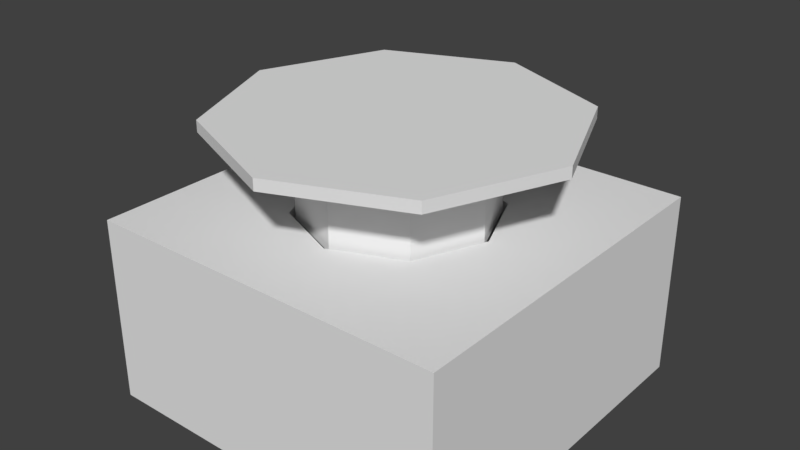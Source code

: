 # Source: EjectButtonMK2.blend  (saved by Blender 2.79.0; exported with 4.5.12 LTS)
import bpy
from mathutils import Matrix  # noqa: F401  (used for matrix-valued properties, if any)

bpy.ops.wm.read_factory_settings(use_empty=True)
scene = bpy.context.scene
scene.name = 'Scene'

# ---- collections
col_collection_1 = bpy.data.collections.new('Collection 1'); scene.collection.children.link(col_collection_1)
col_collection_1.hide_render = True
col_collection_1.hide_viewport = True
col_collection_5 = bpy.data.collections.new('Collection 5'); scene.collection.children.link(col_collection_5)

# ---- world
world_world = bpy.data.worlds.new('World'); scene.world = world_world
world_world.color = (0.05088, 0.05088, 0.05088)
world_world.use_sun_shadow = False
world_world.sun_shadow_jitter_overblur = 0.0
world_world.cycles.sampling_method = 'MANUAL'

# ---- meshes
me_cube_001 = bpy.data.meshes.new('Cube.001')
me_cube_001.from_pydata([(-0.607, 7.25e-09, 2.421), (-0.4289, 0.4299, 2.421), (0.6089, -2.657e-08, 2.421), (-0.4289, -0.4299, 2.421), (0.0009958, 0.6079, 2.421), (0.4309, 0.4299, 2.421), (0.4309, -0.4299, 2.421), (0.0009957, -0.6079, 2.421), (-1.0, -1.0, -1.0), (-1.0, -1.0, 1.0), (-1.0, 1.0, -1.0), (-1.0, 1.0, 1.0), (1.0, -1.0, -1.0), (1.0, -1.0, 1.0), (1.0, 1.0, -1.0), (1.0, 1.0, 1.0), (0.0009957, -0.6079, 1.0), (0.4309, -0.4299, 1.0), (0.4309, 0.4299, 1.0), (0.0009958, 0.6079, 1.0), (-0.4289, -0.4299, 1.0), (-0.4289, 0.4299, 1.0), (-0.607, 7.25e-09, 1.0), (0.6089, -2.657e-08, 1.0), (-0.607, 7.25e-09, 2.639), (-0.4289, -0.4299, 2.639), (0.6089, -2.657e-08, 2.639), (0.4309, 0.4299, 2.639), (0.0009958, 0.6079, 2.639), (-0.4289, 0.4299, 2.639), (0.4309, -0.4299, 2.639), (0.0009957, -0.6079, 2.639), (-0.607, 7.25e-09, 2.421), (-0.4289, -0.4299, 2.421), (0.6089, -2.657e-08, 2.421), (0.4309, 0.4299, 2.421), (0.0009958, 0.6079, 2.421), (-0.4289, 0.4299, 2.421), (0.4309, -0.4299, 2.421), (0.0009957, -0.6079, 2.421), (-0.607, 7.25e-09, 2.639), (-0.4289, -0.4299, 2.639), (0.6089, -2.657e-08, 2.639), (0.4309, 0.4299, 2.639), (0.0009958, 0.6079, 2.639), (-0.4289, 0.4299, 2.639), (0.4309, -0.4299, 2.639), (0.0009957, -0.6079, 2.639), (-1.117, 1.646e-08, 2.421), (-0.7897, -0.7907, 2.421), (1.119, -4.575e-08, 2.421), (0.7917, 0.7907, 2.421), (0.0009958, 1.118, 2.421), (-0.7897, 0.7907, 2.421), (0.7917, -0.7907, 2.421), (0.0009957, -1.118, 2.421), (-1.117, 1.646e-08, 2.639), (-0.7897, -0.7907, 2.639), (1.119, -4.575e-08, 2.639), (0.7917, 0.7907, 2.639), (0.0009958, 1.118, 2.639), (-0.7897, 0.7907, 2.639), (0.7917, -0.7907, 2.639), (0.0009957, -1.118, 2.639)], [], [(16, 17, 6, 7), (20, 16, 7, 3), (21, 22, 0, 1), (23, 18, 5, 2), (18, 19, 4, 5), (17, 23, 2, 6), (19, 21, 1, 4), (26, 30, 46, 42), (22, 20, 3, 0), (8, 9, 11, 10), (10, 11, 15, 14), (14, 15, 13, 12), (12, 13, 9, 8), (10, 14, 12, 8), (15, 23, 17, 16, 20, 22, 9, 13), (9, 22, 21, 19, 18, 23, 15, 11), (31, 30, 26, 27, 28, 29, 24, 25), (6, 2, 34, 38), (24, 29, 45, 40), (1, 0, 32, 37), (29, 28, 44, 45), (4, 1, 37, 36), (27, 26, 42, 43), (2, 5, 35, 34), (36, 37, 53, 52), (43, 42, 58, 59), (34, 35, 51, 50), (41, 40, 56, 57), (46, 47, 63, 62), (32, 33, 49, 48), (39, 38, 54, 55), (44, 43, 59, 60), (7, 6, 38, 39), (3, 7, 39, 33), (31, 25, 41, 47), (5, 4, 36, 35), (28, 27, 43, 44), (30, 31, 47, 46), (0, 3, 33, 32), (25, 24, 40, 41), (51, 52, 60, 59), (54, 50, 58, 62), (52, 53, 61, 60), (48, 49, 57, 56), (55, 54, 62, 63), (49, 55, 63, 57), (53, 48, 56, 61), (50, 51, 59, 58), (45, 44, 60, 61), (37, 32, 48, 53), (40, 45, 61, 56), (38, 34, 50, 54), (42, 46, 62, 58), (33, 39, 55, 49), (47, 41, 57, 63), (35, 36, 52, 51)])
me_cube_001.use_remesh_preserve_volume = False
me_cube_001.use_remesh_preserve_attributes = False
me_cube_001.use_mirror_vertex_groups = False
me_cube_001.update()
me_cube_004 = bpy.data.meshes.new('Cube.004')
me_cube_004.from_pydata([(-4.473e-08, -0.5116, 2.163), (0.3618, -0.3618, 2.163), (0.3618, 0.3618, 2.163), (0.0, 0.5116, 2.163), (-0.3618, -0.3618, 2.163), (0.5116, -2.236e-08, 2.163), (-0.3618, 0.3618, 2.163), (-0.5116, 6.101e-09, 2.163), (-5.442e-08, -0.5116, 3.083), (0.3618, -0.3618, 3.083), (0.3618, 0.3618, 3.083), (-9.697e-09, 0.5116, 3.083), (-0.3618, -0.3618, 3.083), (0.5116, -2.236e-08, 3.083), (-0.3618, 0.3618, 3.083), (-0.5116, 6.101e-09, 3.083), (-5.697e-08, -0.5116, 3.204), (0.3618, -0.3618, 3.204), (0.3618, 0.3618, 3.204), (-1.224e-08, 0.5116, 3.204), (-0.3618, -0.3618, 3.204), (0.5116, -2.236e-08, 3.204), (-0.3618, 0.3618, 3.204), (-0.5116, 6.101e-09, 3.204), (-7.547e-08, -0.949, 3.083), (0.6711, -0.6711, 3.083), (0.6711, 0.6711, 3.083), (7.494e-09, 0.949, 3.083), (-0.6711, -0.6711, 3.083), (0.949, -4.499e-08, 3.083), (-0.6711, 0.6711, 3.083), (-0.949, 7.806e-09, 3.083), (-8.02e-08, -0.949, 3.204), (0.6711, -0.6711, 3.204), (0.6711, 0.6711, 3.204), (2.769e-09, 0.949, 3.204), (-0.6711, -0.6711, 3.204), (0.949, -4.499e-08, 3.204), (-0.6711, 0.6711, 3.204), (-0.949, 7.806e-09, 3.204), (0.3618, 0.3618, 2.623), (0.5116, -2.236e-08, 2.623), (-0.5116, 6.101e-09, 2.623), (-0.3618, 0.3618, 2.623), (-4.957e-08, -0.5116, 2.623), (-0.3618, -0.3618, 2.623), (0.3618, -0.3618, 2.623), (-4.848e-09, 0.5116, 2.623)], [], [(41, 40, 10, 13), (21, 17, 33, 37), (43, 42, 15, 14), (45, 44, 8, 12), (44, 46, 9, 8), (42, 45, 12, 15), (47, 43, 14, 11), (46, 41, 13, 9), (40, 47, 11, 10), (16, 17, 21, 18, 19, 22, 23, 20), (14, 15, 31, 30), (16, 20, 36, 32), (9, 13, 29, 25), (19, 18, 34, 35), (12, 8, 24, 28), (17, 16, 32, 33), (10, 11, 27, 26), (25, 29, 37, 33), (26, 27, 35, 34), (29, 26, 34, 37), (30, 31, 39, 38), (28, 24, 32, 36), (24, 25, 33, 32), (31, 28, 36, 39), (27, 30, 38, 35), (11, 14, 30, 27), (23, 22, 38, 39), (13, 10, 26, 29), (22, 19, 35, 38), (15, 12, 28, 31), (18, 21, 37, 34), (8, 9, 25, 24), (20, 23, 39, 36), (2, 3, 47, 40), (1, 5, 41, 46), (3, 6, 43, 47), (7, 4, 45, 42), (0, 1, 46, 44), (4, 0, 44, 45), (6, 7, 42, 43), (5, 2, 40, 41), (0, 4, 7, 6, 3, 2, 5, 1)])
me_cube_004.use_remesh_preserve_volume = False
me_cube_004.use_remesh_preserve_attributes = False
me_cube_004.use_mirror_vertex_groups = False
me_cube_004.update()
me_cube_002 = bpy.data.meshes.new('Cube.002')
me_cube_002.from_pydata([(-1.0, -1.0, -1.0), (-1.0, -1.0, 1.0), (-1.0, 1.0, -1.0), (-1.0, 1.0, 1.0), (1.0, -1.0, -1.0), (1.0, -1.0, 1.0), (1.0, 1.0, -1.0), (1.0, 1.0, 1.0), (-0.5421, -0.002218, -0.3783), (-4.473e-08, -0.5116, 1.0), (0.3618, -0.3618, 1.0), (0.3618, 0.3618, 1.0), (0.0, 0.5116, 1.0), (-0.3618, -0.3618, 1.0), (-0.3618, 0.3618, 1.0), (-0.5116, 6.101e-09, 1.0), (0.5116, -2.236e-08, 1.0), (-4.473e-08, -0.5116, 1.0), (0.3618, -0.3618, 1.0), (0.3618, 0.3618, 1.0), (0.0, 0.5116, 1.0), (-0.3618, -0.3618, 1.0), (0.5116, -2.236e-08, 1.0), (-0.3618, 0.3618, 1.0), (-0.5116, 6.101e-09, 1.0), (-4.473e-08, -0.5116, 1.0), (0.3618, -0.3618, 1.0), (0.3795, 0.3795, 0.2323), (0.0, 0.5116, 1.0), (-0.3618, -0.3618, 1.0), (0.5116, -2.236e-08, 1.0), (-0.5421, -0.002218, 0.2323), (-0.5116, 6.101e-09, 1.0), (0.3795, 0.3795, -0.3783), (-4.473e-08, -0.5116, 1.0), (0.3618, -0.3618, 1.0), (-0.3618, -0.3618, 1.0), (0.5116, -2.236e-08, 1.0), (0.5376, -0.002218, -0.3783), (-0.5116, 6.101e-09, 1.0), (-0.3839, 0.3795, 0.2323), (0.3618, 0.3618, 0.09514), (-0.3618, 0.3618, 0.09514), (-0.5116, 6.101e-09, 0.09514), (0.5116, -2.236e-08, 0.09514), (-0.3618, 0.3618, 0.09514), (-0.5116, 6.101e-09, 0.09514), (0.3618, 0.3618, 0.09514), (-4.473e-08, -0.5116, 1.0), (0.3618, -0.3618, 1.0), (-0.3618, -0.3618, 1.0), (0.3795, 0.3795, 0.2323), (-0.002218, 0.5376, 0.2323), (-0.5116, 6.101e-09, 1.0), (-0.002218, -0.5421, 0.2323), (0.3795, -0.3839, 0.2323), (0.3618, 0.3618, 0.09514), (0.3795, -0.3839, 1.0), (-0.3618, 0.3618, 0.09514), (-0.5116, 6.101e-09, 0.09514), (0.5116, -2.236e-08, 0.09514), (-0.002218, -0.5421, 1.0), (-0.3839, 0.3795, 1.0), (-0.002218, 0.5376, 1.0), (0.3795, 0.3795, 1.0), (-0.3618, 0.3618, 0.09514), (-0.5116, 6.101e-09, 0.09514), (0.3618, 0.3618, 0.09514), (-0.3839, -0.3839, 1.0), (0.5376, -0.002218, 1.0), (0.3795, 0.3795, 1.0), (-0.5421, -0.002218, 1.0), (0.5376, -0.002218, 0.2323), (-0.3839, -0.3839, 0.2323), (-1.0, 0.0, -1.0), (-1.0, 0.0, 1.0), (1.0, 0.0, -1.0), (1.0, 0.0, 1.0), (0.0, 1.0, -1.0), (0.0, 1.0, 1.0), (0.0, -1.0, -1.0), (0.0, -1.0, 1.0), (0.0, 0.0, -1.0), (-0.3839, -0.3839, -0.3783), (-0.002218, -0.5421, -0.3783), (0.3795, -0.3839, -0.3783), (0.3795, 0.3795, -0.3783), (-0.3839, 0.3795, -0.3783), (-0.002218, 0.5376, -0.3783)], [(11, 19), (22, 16), (15, 24), (23, 14), (9, 17), (21, 13), (10, 18), (20, 12), (21, 29), (32, 24), (28, 20), (22, 30), (26, 18), (17, 25), (25, 34), (36, 29), (37, 30), (35, 26), (39, 32), (36, 50), (65, 45), (66, 46), (39, 53), (42, 58), (56, 41), (59, 43), (35, 49), (48, 34), (60, 44), (67, 47)], [(74, 75, 3, 2), (78, 79, 7, 6), (76, 77, 5, 4), (80, 81, 1, 0), (82, 76, 4, 80), (40, 31, 8, 87), (63, 62, 40, 52), (70, 64, 27, 51), (69, 70, 51, 72), (62, 71, 31, 40), (71, 68, 73, 31), (61, 57, 55, 54), (57, 69, 72, 55), (64, 63, 52, 27), (68, 61, 54, 73), (51, 27, 86, 33), (54, 55, 85, 84), (27, 52, 88, 86), (33, 86, 88, 87, 8, 83, 84, 85, 38), (72, 51, 33, 38), (52, 40, 87, 88), (55, 72, 38, 85), (73, 54, 84, 83), (78, 6, 76, 82), (6, 7, 77, 76), (0, 1, 75, 74), (2, 78, 82, 74), (74, 82, 80, 0), (4, 5, 81, 80), (2, 3, 79, 78), (81, 61, 68, 71, 75, 1), (77, 69, 57, 61, 81, 5), (79, 63, 64, 70, 69, 77, 7), (75, 71, 62, 63, 79, 3), (31, 73, 83, 8)])
me_cube_002.use_remesh_preserve_volume = False
me_cube_002.use_remesh_preserve_attributes = False
me_cube_002.use_mirror_vertex_groups = False
me_cube_002.update()

# ---- objects
ob_cube = bpy.data.objects.new('Cube', me_cube_001)
ob_top = bpy.data.objects.new('Top', me_cube_004)
ob_bottom = bpy.data.objects.new('Bottom', me_cube_002)

# ---- transforms, parenting, visibility, modifiers, constraints
ob_cube.location = (0.0, 0.0, 0.0)
ob_cube.scale = (1.645, 1.645, 1.0)
ob_cube.lineart.crease_threshold = 0.0
ob_top.location = (0.0, 0.0, -1.228)
ob_top.scale = (1.955, 1.955, 1.0)
ob_top.lineart.crease_threshold = 0.0
ob_bottom.location = (0.0, 0.0, 0.0)
ob_bottom.scale = (1.955, 1.955, 1.0)
ob_bottom.lineart.crease_threshold = 0.0

# ---- collection membership
col_collection_1.objects.link(ob_cube)
col_collection_5.objects.link(ob_top)
col_collection_5.objects.link(ob_bottom)

# ---- scene / render settings (as saved in the file)
scene.frame_start = 1; scene.frame_end = 250; scene.frame_set(1)
scene.render.engine = 'BLENDER_EEVEE_NEXT'
scene.render.resolution_percentage = 50
scene.render.dither_intensity = 0.0
scene.cycles.use_denoising = False
scene.cycles.samples = 128
scene.cycles.sampling_pattern = 'TABULATED_SOBOL'
scene.cycles.use_adaptive_sampling = False
scene.cycles.use_light_tree = False
scene.cycles.blur_glossy = 0.0
scene.cycles.sample_clamp_indirect = 0.0
scene.view_settings.view_transform = 'Standard'
bpy.context.view_layer.update()

# ---- added for rendering (the .blend has no active camera and no usable light): camera, sun
cam_auto = bpy.data.cameras.new('AutoCamera')
cam_auto.lens = 50.0
cam_auto.sensor_width = 36.0
cam_auto.clip_end = 1000.0
ob_auto_camera = bpy.data.objects.new('AutoCamera', cam_auto)
scene.collection.objects.link(ob_auto_camera)
ob_auto_camera.location = (6.12375, -7.3485, 5.7185)
ob_auto_camera.rotation_euler = (1.09748, -7.21219e-08, 0.694738)
scene.camera = ob_auto_camera
light_auto_sun = bpy.data.lights.new('AutoSun', 'SUN')
light_auto_sun.energy = 3.0
light_auto_sun.angle = 0.0523599
ob_auto_sun = bpy.data.objects.new('AutoSun', light_auto_sun)
scene.collection.objects.link(ob_auto_sun)
ob_auto_sun.rotation_euler = (0.872665, 0.174533, 0.523599)
bpy.context.view_layer.update()
